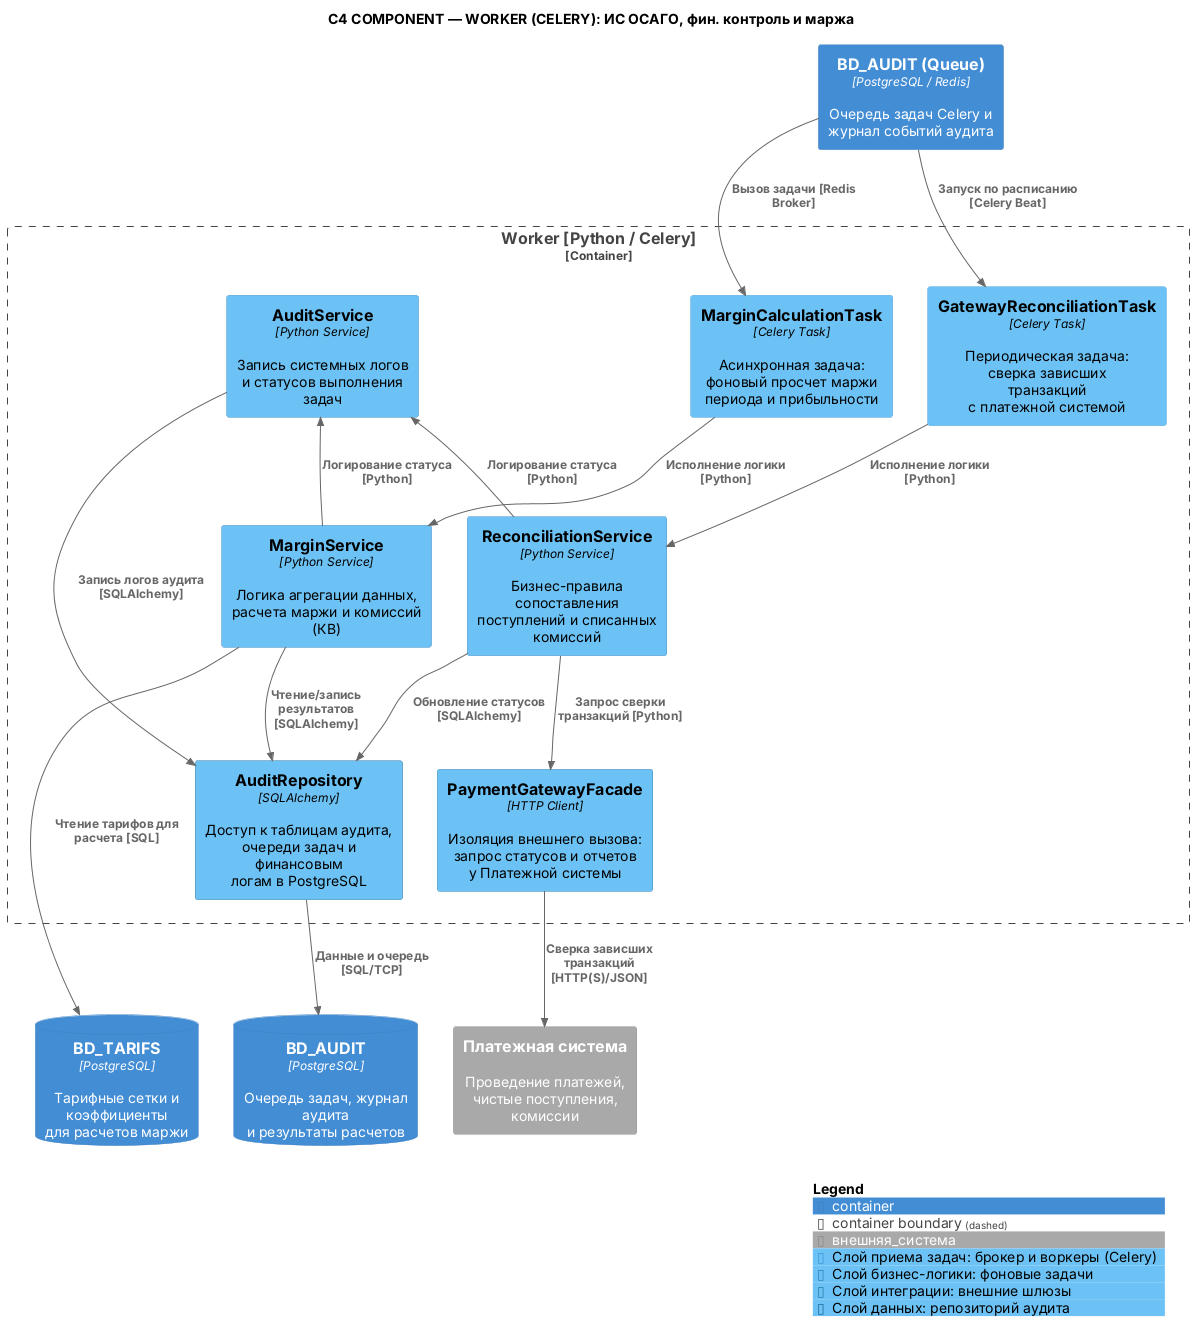

The diagram above was rendered by PlantUML. Its source (embedded in the PNG):
@startuml
!include <C4/C4_Component>

title C4 COMPONENT — WORKER (CELERY): ИС ОСАГО, фин. контроль и маржа

AddSystemTag("внешняя_система", $bgColor="#A9A9A9", $borderColor="#8A8A8A", $fontColor="#FFFFFF")

AddComponentTag("consumer", $bgColor="#6cc2f5", $borderColor="#3A9BD8", $fontColor="#000000", $legendText="Слой приема задач: брокер и воркеры (Celery)")
AddComponentTag("service", $bgColor="#6cc2f5", $borderColor="#2E86C1", $fontColor="#000000", $legendText="Слой бизнес-логики: фоновые задачи")
AddComponentTag("integration", $bgColor="#6cc2f5", $borderColor="#247FB0", $fontColor="#000000", $legendText="Слой интеграции: внешние шлюзы")
AddComponentTag("data", $bgColor="#6cc2f5", $borderColor="#1B6E9C", $fontColor="#000000", $legendText="Слой данных: репозиторий аудита")

Container(queue_db, "BD_AUDIT (Queue)", "PostgreSQL / Redis", "Очередь задач Celery и журнал событий аудита")

Container_Boundary(worker, "Worker [Python / Celery]") {

    ' --- Слой приема задач / consumers ---
    together {
        Component(c_margin, "MarginCalculationTask", "Celery Task", "Асинхронная задача:\nфоновый просчет маржи\nпериода и прибыльности", $tags="consumer")
        Component(c_reconcile, "GatewayReconciliationTask", "Celery Task", "Периодическая задача:\nсверка зависших транзакций\nс платежной системой", $tags="consumer")
    }

    ' --- Слой бизнес-логики ---
    together {
        Component(s_audit, "AuditService", "Python Service", "Запись системных логов\nи статусов выполнения задач", $tags="service")
        Component(s_margin, "MarginService", "Python Service", "Логика агрегации данных,\nрасчета маржи и комиссий (КВ)", $tags="service")
        Component(s_reconcile, "ReconciliationService", "Python Service", "Бизнес-правила сопоставления\nпоступлений и списанных комиссий", $tags="service")
    }

    ' --- Слой интеграции ---
    together {
        Component(f_pay, "PaymentGatewayFacade", "HTTP Client", "Изоляция внешнего вызова:\nзапрос статусов и отчетов\nу Платежной системы", $tags="integration")
    }

    ' --- Слой доступа к данным ---
    together {
        Component(r_audit, "AuditRepository", "SQLAlchemy", "Доступ к таблицам аудита,\nочереди задач и финансовым\nлогам в PostgreSQL", $tags="data")
    }
}

' === ВНЕШНИЕ СИСТЕМЫ И БД (СНИЗУ) ===
together {
    ContainerDb(db_audit, "BD_AUDIT", "PostgreSQL", "Очередь задач, журнал аудита\nи результаты расчетов")
    ContainerDb(db_tarifs, "BD_TARIFS", "PostgreSQL", "Тарифные сетки и коэффициенты\nдля расчетов маржи")
}
together {
    System_Ext(payment_sys, "Платежная система", "Проведение платежей, чистые поступления, комиссии", $tags="внешняя_система")
}

' === СВЯЗИ (RELATIONSHIPS) ===

' Очередь -> Задачи воркера
Rel(queue_db, c_margin, "Вызов задачи [Redis Broker]")
Rel(queue_db, c_reconcile, "Запуск по расписанию [Celery Beat]")

' Задачи -> Сервисы
Rel(c_margin, s_margin, "Исполнение логики [Python]")
Rel(c_reconcile, s_reconcile, "Исполнение логики [Python]")

' Сервисы -> Аудит
Rel(s_margin, s_audit, "Логирование статуса [Python]")
Rel(s_reconcile, s_audit, "Логирование статуса [Python]")

' Сервисы -> Фасады
Rel(s_reconcile, f_pay, "Запрос сверки транзакций [Python]")

' Сервисы -> Репозитории
Rel(s_margin, r_audit, "Чтение/запись результатов [SQLAlchemy]")
Rel(s_reconcile, r_audit, "Обновление статусов [SQLAlchemy]")
Rel(s_audit, r_audit, "Запись логов аудита [SQLAlchemy]")

' Репозитории -> БД
Rel(r_audit, db_audit, "Данные и очередь [SQL/TCP]")
Rel(s_margin, db_tarifs, "Чтение тарифов для расчета [SQL]")

' Фасад -> Внешняя система
Rel(f_pay, payment_sys, "Сверка зависших транзакций [HTTP(S)/JSON]", $tags="пунктир")

' === УПРАВЛЕНИЕ LAYOUT (СКРЫТЫЕ СВЯЗИ) ===

' 1. Выстраиваем задачи в ряд
c_margin -[hidden]right- c_reconcile

' 2. Выстраиваем сервисы в ряд
s_audit -[hidden]right- s_margin
s_margin -[hidden]right- s_reconcile

' 3. Выстраиваем фасады в ряд
f_pay -[hidden]right- r_audit

' 4. Выстраиваем БД и внешние системы в ряд
db_audit -[hidden]right- db_tarifs
db_tarifs -[hidden]right- payment_sys

' 5. Вертикальные связи слоев
c_margin -[hidden]down- s_margin
c_reconcile -[hidden]down- s_reconcile

s_margin -[hidden]down- f_pay
s_reconcile -[hidden]down- r_audit

f_pay -[hidden]down- db_audit
r_audit -[hidden]down- db_tarifs

queue_db -[hidden]down- c_margin
queue_db -[hidden]down- c_reconcile

' === ЛЕГЕНДА ===
SHOW_LEGEND()

@enduml